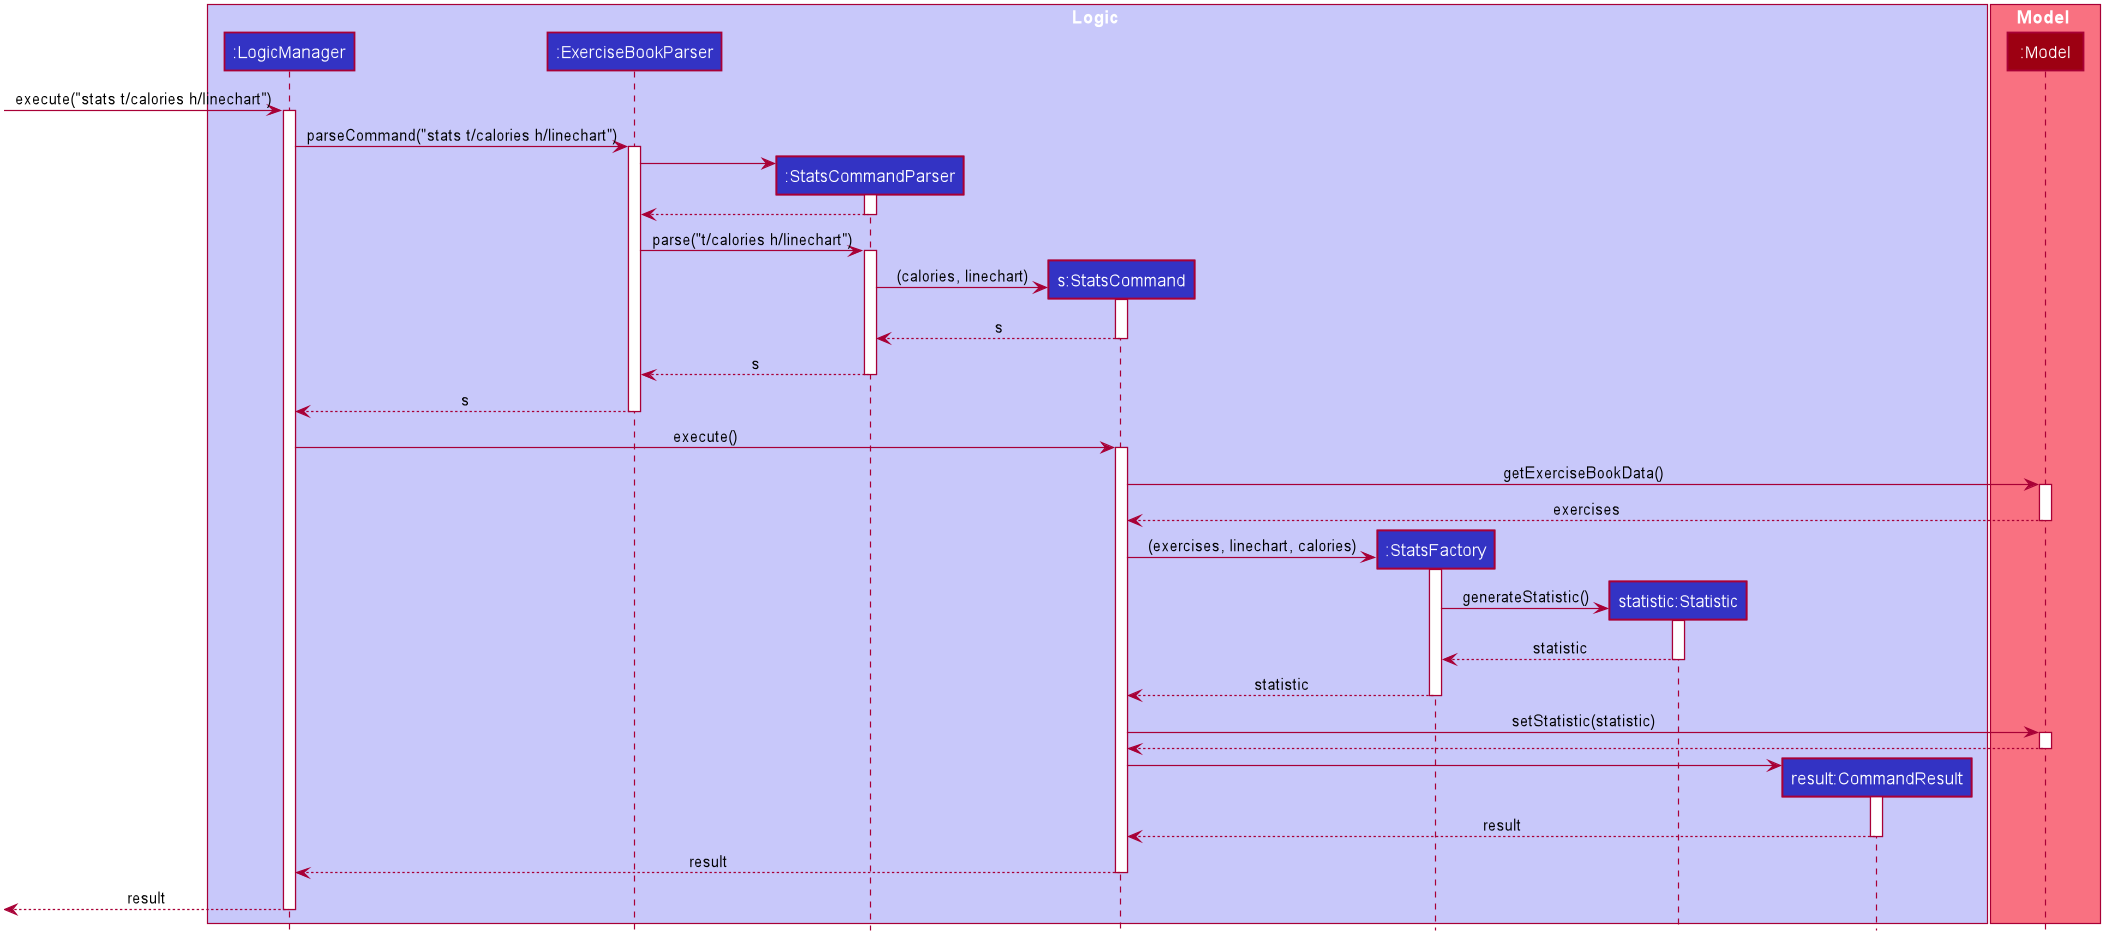

The diagram above was rendered by PlantUML. Its source (embedded in the PNG):
@startuml








skinparam BackgroundColor #FFFFFFF

skinparam Shadowing false

skinparam Class {
    FontColor #FFFFFF
    BorderThickness 1
    BorderColor #FFFFFF
    StereotypeFontColor #FFFFFF
    FontName Arial
}

skinparam Actor {
    BorderColor #000000
    Color #000000
    FontName Arial
}

skinparam Sequence {
    MessageAlign center
    BoxFontSize 15
    BoxPadding 0
    BoxFontColor #FFFFFF
    FontName Arial
}

skinparam Participant {
    FontColor #FFFFFFF
    Padding 20
}

skinparam MinClassWidth 50
skinparam ParticipantPadding 10
skinparam Shadowing false
skinparam DefaultTextAlignment center
skinparam packageStyle Rectangle

hide footbox
hide members
hide circle

box Logic #C8C8FA
participant ":LogicManager" as LogicManager #3333C4
participant ":ExerciseBookParser" as ExerciseBookParser #3333C4
participant ":StatsCommandParser" as StatsCommandParser #3333C4
participant "s:StatsCommand" as StatsCommand #3333C4
participant ":StatsFactory" as StatsFactory #3333C4
participant "statistic:Statistic" as Statistic #3333C4
participant "result:CommandResult" as CommandResult #3333C4
end box

box Model #F97181
participant ":Model" as Model #9D0012
end box

[-> LogicManager : execute("stats t/calories h/linechart")
activate LogicManager

LogicManager -> ExerciseBookParser : parseCommand("stats t/calories h/linechart")
activate ExerciseBookParser

create StatsCommandParser
ExerciseBookParser -> StatsCommandParser
activate StatsCommandParser

StatsCommandParser --> ExerciseBookParser
deactivate StatsCommandParser

ExerciseBookParser -> StatsCommandParser : parse("t/calories h/linechart")
activate StatsCommandParser

create StatsCommand
StatsCommandParser -> StatsCommand : (calories, linechart)
activate StatsCommand

StatsCommand --> StatsCommandParser : s
deactivate StatsCommand

StatsCommandParser --> ExerciseBookParser : s
deactivate StatsCommandParser

ExerciseBookParser --> LogicManager : s
deactivate ExerciseBookParser

LogicManager -> StatsCommand : execute()
activate StatsCommand

StatsCommand -> Model : getExerciseBookData()
activate Model

Model --> StatsCommand : exercises
deactivate Model

create StatsFactory
StatsCommand -> StatsFactory : (exercises, linechart, calories)
activate StatsFactory

create Statistic
StatsFactory -> Statistic : generateStatistic()
activate Statistic

Statistic --> StatsFactory : statistic
deactivate Statistic

StatsFactory --> StatsCommand : statistic
deactivate StatsFactory

StatsCommand -> Model : setStatistic(statistic)
activate Model

Model --> StatsCommand
deactivate Model

create CommandResult
StatsCommand -> CommandResult
activate CommandResult

CommandResult --> StatsCommand : result
deactivate CommandResult

StatsCommand --> LogicManager : result
deactivate StatsCommand

[<--LogicManager : result
deactivate LogicManager
@enduml